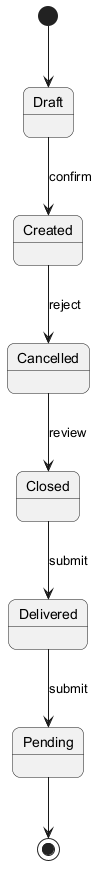

The diagram above was rendered by PlantUML. Its source (embedded in the PNG):
@startuml
skinparam backgroundColor #FFFFFF
skinparam roundCorner 15
[*] --> Draft
Draft --> Created : confirm
Created --> Cancelled : reject
Cancelled --> Closed : review
Closed --> Delivered : submit
Delivered --> Pending : submit
Pending --> [*]
@enduml